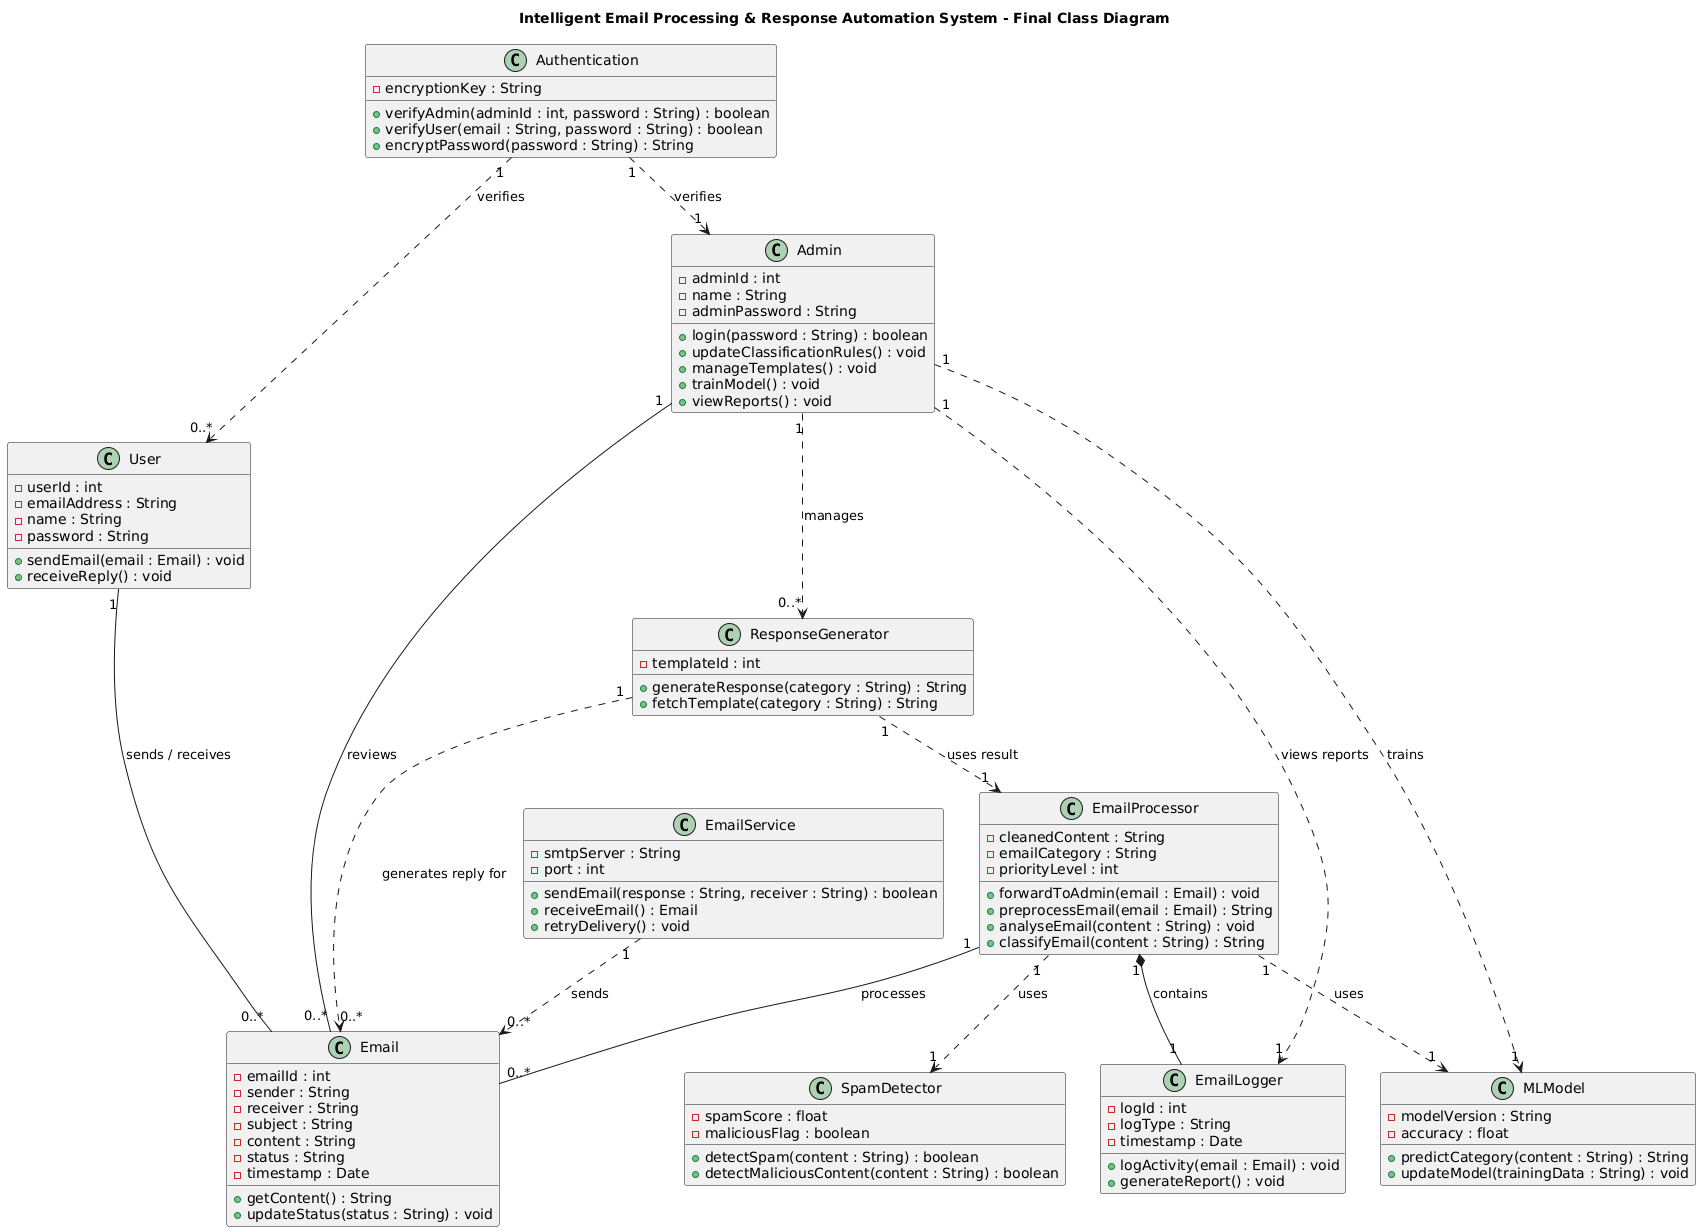

The diagram above was rendered by PlantUML. Its source (embedded in the PNG):
@startuml
title Intelligent Email Processing & Response Automation System - Final Class Diagram

class User {
  - userId : int
  - emailAddress : String
  - name : String
  - password : String
  + sendEmail(email : Email) : void
  + receiveReply() : void
}

class Admin {
  - adminId : int
  - name : String
  - adminPassword : String
  + login(password : String) : boolean
  + updateClassificationRules() : void
  + manageTemplates() : void
  + trainModel() : void
  + viewReports() : void
}

class Authentication {
  - encryptionKey : String
  + verifyAdmin(adminId : int, password : String) : boolean
  + verifyUser(email : String, password : String) : boolean
  + encryptPassword(password : String) : String
}

class Email {
  - emailId : int
  - sender : String
  - receiver : String
  - subject : String
  - content : String
  - status : String
  - timestamp : Date
  + getContent() : String
  + updateStatus(status : String) : void
}

class EmailProcessor {
  - cleanedContent : String
  - emailCategory : String
  - priorityLevel : int
  + forwardToAdmin(email : Email) : void
  + preprocessEmail(email : Email) : String
  + analyseEmail(content : String) : void
  + classifyEmail(content : String) : String
}

class SpamDetector {
  - spamScore : float
  - maliciousFlag : boolean
  + detectSpam(content : String) : boolean
  + detectMaliciousContent(content : String) : boolean
}

class MLModel {
  - modelVersion : String
  - accuracy : float
  + predictCategory(content : String) : String
  + updateModel(trainingData : String) : void
}

class ResponseGenerator {
  - templateId : int
  + generateResponse(category : String) : String
  + fetchTemplate(category : String) : String
}

class EmailService {
  - smtpServer : String
  - port : int
  + sendEmail(response : String, receiver : String) : boolean
  + receiveEmail() : Email
  + retryDelivery() : void
}

class EmailLogger {
  - logId : int
  - logType : String
  - timestamp : Date
  + logActivity(email : Email) : void
  + generateReport() : void
}

'======================
' Relationships
'======================

User "1" -- "0..*" Email : sends / receives

EmailProcessor "1" -- "0..*" Email : processes
EmailProcessor "1" ..> "1" MLModel : uses
EmailProcessor "1" ..> "1" SpamDetector : uses
EmailProcessor "1" *-- "1" EmailLogger : contains

ResponseGenerator "1" ..> "0..*" Email : generates reply for
ResponseGenerator "1" ..> "1" EmailProcessor : uses result

EmailService "1" ..> "0..*" Email : sends

Admin "1" -- "0..*" Email : reviews
Admin "1" ..> "1" MLModel : trains
Admin "1" ..> "0..*" ResponseGenerator : manages
Admin "1" ..> "1" EmailLogger : views reports

Authentication "1" ..> "1" Admin : verifies
Authentication "1" ..> "0..*" User : verifies
@enduml